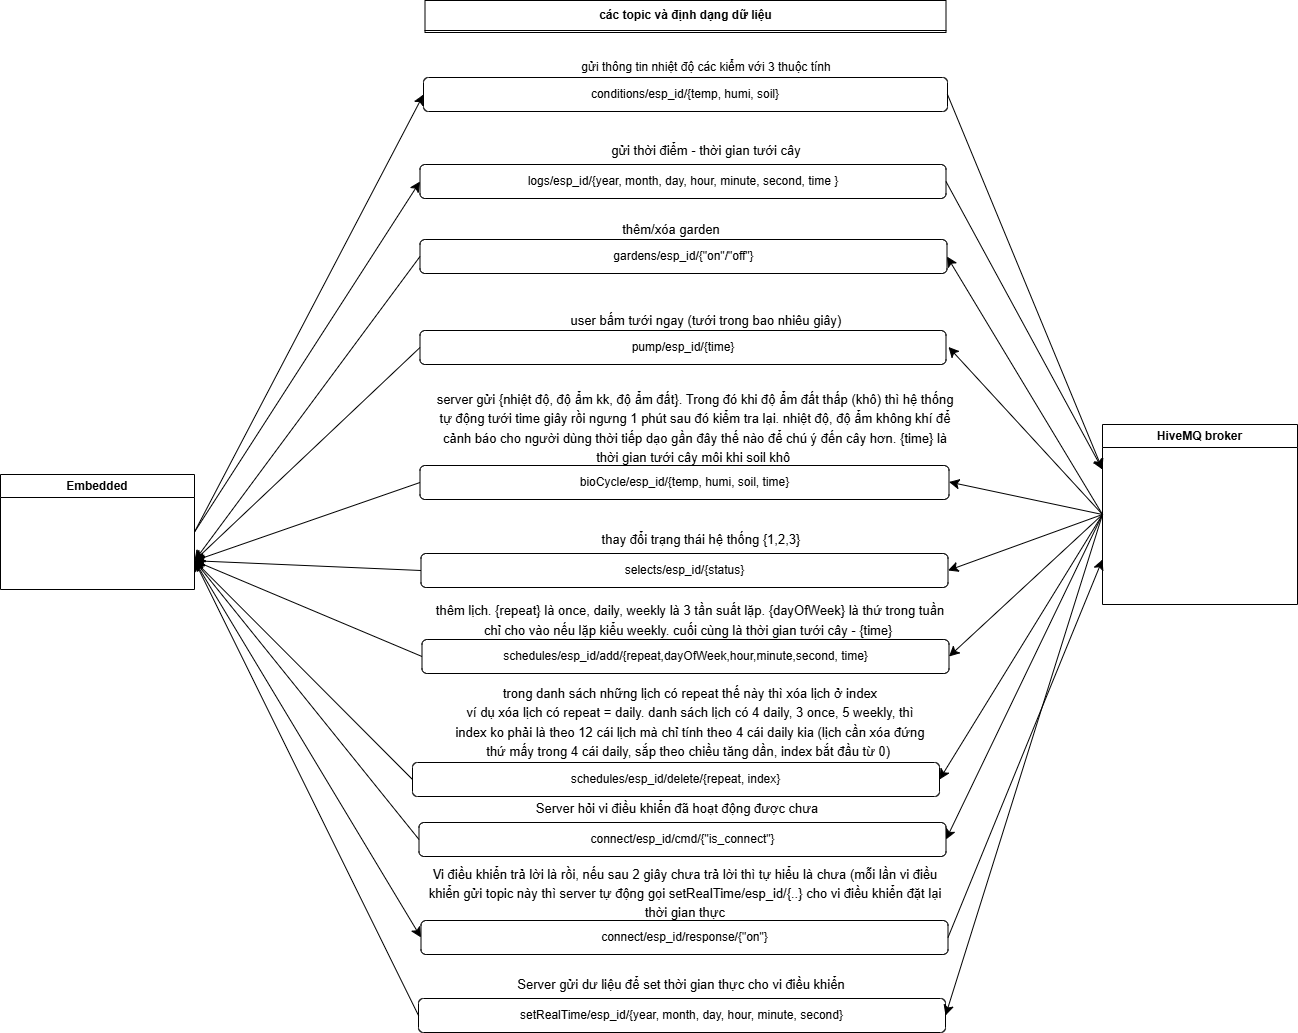

The diagram above was exported from draw.io. Its source (the exported page's mxGraphModel, read from the mxfile embedded in the PNG):
<mxGraphModel dx="1419" dy="462" grid="0" gridSize="10" guides="1" tooltips="1" connect="1" arrows="1" fold="1" page="0" pageScale="1" pageWidth="850" pageHeight="1100" math="0" shadow="0">
  <root>
    <mxCell id="0" />
    <mxCell id="1" parent="0" />
    <mxCell id="wyMCcZivdBUjCKpVn_vO-1" value="Embedded" style="swimlane;whiteSpace=wrap;html=1;" parent="1" vertex="1">
      <mxGeometry x="-431" y="647" width="194" height="115" as="geometry" />
    </mxCell>
    <mxCell id="wyMCcZivdBUjCKpVn_vO-3" value="HiveMQ broker" style="swimlane;whiteSpace=wrap;html=1;" parent="1" vertex="1">
      <mxGeometry x="671" y="597" width="195" height="180" as="geometry" />
    </mxCell>
    <mxCell id="fdNDM60HBON7vQO-Hmpe-1" value="&lt;b&gt;các topic và định dạng dữ liệu&lt;/b&gt;" style="swimlane;fontStyle=0;childLayout=stackLayout;horizontal=1;startSize=30;horizontalStack=0;resizeParent=1;resizeParentMax=0;resizeLast=0;collapsible=1;marginBottom=0;whiteSpace=wrap;html=1;" parent="1" vertex="1">
      <mxGeometry x="-6.5" y="173" width="521" height="32" as="geometry" />
    </mxCell>
    <mxCell id="fdNDM60HBON7vQO-Hmpe-17" value="conditions/esp_id/{temp, humi, soil}" style="rounded=1;whiteSpace=wrap;html=1;" parent="1" vertex="1">
      <mxGeometry x="-8" y="250" width="524" height="34" as="geometry" />
    </mxCell>
    <mxCell id="fdNDM60HBON7vQO-Hmpe-18" value="logs/esp_id/{year, month, day, hour, minute, second, time }" style="rounded=1;whiteSpace=wrap;html=1;" parent="1" vertex="1">
      <mxGeometry x="-11.5" y="337" width="526" height="34" as="geometry" />
    </mxCell>
    <mxCell id="fdNDM60HBON7vQO-Hmpe-21" value="bioCycle/esp_id/{temp, humi, soil, time}" style="rounded=1;whiteSpace=wrap;html=1;" parent="1" vertex="1">
      <mxGeometry x="-11.5" y="638" width="529" height="34" as="geometry" />
    </mxCell>
    <mxCell id="fdNDM60HBON7vQO-Hmpe-22" value="selects/esp_id/{status}" style="rounded=1;whiteSpace=wrap;html=1;" parent="1" vertex="1">
      <mxGeometry x="-10.5" y="726" width="527" height="34" as="geometry" />
    </mxCell>
    <mxCell id="fdNDM60HBON7vQO-Hmpe-23" value="schedules/esp_id/add/{repeat,dayOfWeek,hour,minute,second, time}" style="rounded=1;whiteSpace=wrap;html=1;" parent="1" vertex="1">
      <mxGeometry x="-9.5" y="812" width="527" height="34" as="geometry" />
    </mxCell>
    <mxCell id="fdNDM60HBON7vQO-Hmpe-24" value="gardens/esp_id/{&quot;on&quot;/&quot;off&quot;}" style="rounded=1;whiteSpace=wrap;html=1;" parent="1" vertex="1">
      <mxGeometry x="-11.5" y="412" width="527" height="34" as="geometry" />
    </mxCell>
    <mxCell id="fdNDM60HBON7vQO-Hmpe-20" value="pump/esp_id/{time}" style="rounded=1;whiteSpace=wrap;html=1;" parent="1" vertex="1">
      <mxGeometry x="-11.5" y="503" width="526" height="34" as="geometry" />
    </mxCell>
    <mxCell id="fdNDM60HBON7vQO-Hmpe-27" value="" style="endArrow=classic;html=1;rounded=0;fontSize=12;startSize=8;endSize=8;curved=1;entryX=0;entryY=0.5;entryDx=0;entryDy=0;exitX=1;exitY=0.5;exitDx=0;exitDy=0;" parent="1" source="wyMCcZivdBUjCKpVn_vO-1" target="fdNDM60HBON7vQO-Hmpe-17" edge="1">
      <mxGeometry width="50" height="50" relative="1" as="geometry">
        <mxPoint x="-11" y="311" as="sourcePoint" />
        <mxPoint x="158" y="190" as="targetPoint" />
      </mxGeometry>
    </mxCell>
    <mxCell id="fdNDM60HBON7vQO-Hmpe-28" value="" style="endArrow=classic;html=1;rounded=0;fontSize=12;startSize=8;endSize=8;curved=1;exitX=1;exitY=0.5;exitDx=0;exitDy=0;entryX=0;entryY=0.5;entryDx=0;entryDy=0;" parent="1" source="wyMCcZivdBUjCKpVn_vO-1" target="fdNDM60HBON7vQO-Hmpe-18" edge="1">
      <mxGeometry width="50" height="50" relative="1" as="geometry">
        <mxPoint x="68" y="414" as="sourcePoint" />
        <mxPoint x="118" y="364" as="targetPoint" />
      </mxGeometry>
    </mxCell>
    <mxCell id="fdNDM60HBON7vQO-Hmpe-29" value="" style="endArrow=classic;html=1;rounded=0;fontSize=12;startSize=8;endSize=8;curved=1;entryX=1;entryY=0.75;entryDx=0;entryDy=0;exitX=0;exitY=0.5;exitDx=0;exitDy=0;" parent="1" source="fdNDM60HBON7vQO-Hmpe-24" target="wyMCcZivdBUjCKpVn_vO-1" edge="1">
      <mxGeometry width="50" height="50" relative="1" as="geometry">
        <mxPoint x="148" y="285" as="sourcePoint" />
        <mxPoint x="-13" y="325" as="targetPoint" />
      </mxGeometry>
    </mxCell>
    <mxCell id="fdNDM60HBON7vQO-Hmpe-33" value="" style="endArrow=classic;html=1;rounded=0;fontSize=12;startSize=8;endSize=8;curved=1;entryX=1;entryY=0.75;entryDx=0;entryDy=0;exitX=0;exitY=0.5;exitDx=0;exitDy=0;" parent="1" source="fdNDM60HBON7vQO-Hmpe-20" target="wyMCcZivdBUjCKpVn_vO-1" edge="1">
      <mxGeometry width="50" height="50" relative="1" as="geometry">
        <mxPoint x="147" y="409" as="sourcePoint" />
        <mxPoint x="-14" y="367" as="targetPoint" />
      </mxGeometry>
    </mxCell>
    <mxCell id="fdNDM60HBON7vQO-Hmpe-34" value="" style="endArrow=classic;html=1;rounded=0;fontSize=12;startSize=8;endSize=8;curved=1;entryX=1;entryY=0.75;entryDx=0;entryDy=0;exitX=0;exitY=0.5;exitDx=0;exitDy=0;" parent="1" source="fdNDM60HBON7vQO-Hmpe-21" target="wyMCcZivdBUjCKpVn_vO-1" edge="1">
      <mxGeometry width="50" height="50" relative="1" as="geometry">
        <mxPoint x="147" y="499" as="sourcePoint" />
        <mxPoint x="-14" y="413" as="targetPoint" />
      </mxGeometry>
    </mxCell>
    <mxCell id="fdNDM60HBON7vQO-Hmpe-35" value="" style="endArrow=classic;html=1;rounded=0;fontSize=12;startSize=8;endSize=8;curved=1;entryX=1;entryY=0.75;entryDx=0;entryDy=0;exitX=0;exitY=0.5;exitDx=0;exitDy=0;" parent="1" source="fdNDM60HBON7vQO-Hmpe-22" target="wyMCcZivdBUjCKpVn_vO-1" edge="1">
      <mxGeometry width="50" height="50" relative="1" as="geometry">
        <mxPoint x="142" y="581" as="sourcePoint" />
        <mxPoint x="-18" y="452" as="targetPoint" />
      </mxGeometry>
    </mxCell>
    <mxCell id="fdNDM60HBON7vQO-Hmpe-36" value="" style="endArrow=classic;html=1;rounded=0;fontSize=12;startSize=8;endSize=8;curved=1;entryX=1;entryY=0.75;entryDx=0;entryDy=0;exitX=0;exitY=0.5;exitDx=0;exitDy=0;" parent="1" source="fdNDM60HBON7vQO-Hmpe-23" target="wyMCcZivdBUjCKpVn_vO-1" edge="1">
      <mxGeometry width="50" height="50" relative="1" as="geometry">
        <mxPoint x="93" y="648" as="sourcePoint" />
        <mxPoint x="-68" y="471" as="targetPoint" />
      </mxGeometry>
    </mxCell>
    <mxCell id="fdNDM60HBON7vQO-Hmpe-39" value="" style="endArrow=classic;html=1;rounded=0;fontSize=12;startSize=8;endSize=8;curved=1;exitX=1;exitY=0.5;exitDx=0;exitDy=0;entryX=0;entryY=0.25;entryDx=0;entryDy=0;" parent="1" source="fdNDM60HBON7vQO-Hmpe-17" target="wyMCcZivdBUjCKpVn_vO-3" edge="1">
      <mxGeometry width="50" height="50" relative="1" as="geometry">
        <mxPoint x="533" y="270" as="sourcePoint" />
        <mxPoint x="685" y="270" as="targetPoint" />
      </mxGeometry>
    </mxCell>
    <mxCell id="fdNDM60HBON7vQO-Hmpe-40" value="" style="endArrow=classic;html=1;rounded=0;fontSize=12;startSize=8;endSize=8;curved=1;exitX=1;exitY=0.5;exitDx=0;exitDy=0;entryX=0;entryY=0.25;entryDx=0;entryDy=0;" parent="1" source="fdNDM60HBON7vQO-Hmpe-18" target="wyMCcZivdBUjCKpVn_vO-3" edge="1">
      <mxGeometry width="50" height="50" relative="1" as="geometry">
        <mxPoint x="669.5" y="377" as="sourcePoint" />
        <mxPoint x="670" y="267" as="targetPoint" />
      </mxGeometry>
    </mxCell>
    <mxCell id="fdNDM60HBON7vQO-Hmpe-41" value="" style="endArrow=classic;html=1;rounded=0;fontSize=12;startSize=8;endSize=8;curved=1;entryX=1;entryY=0.5;entryDx=0;entryDy=0;exitX=0;exitY=0.5;exitDx=0;exitDy=0;" parent="1" source="wyMCcZivdBUjCKpVn_vO-3" target="fdNDM60HBON7vQO-Hmpe-24" edge="1">
      <mxGeometry width="50" height="50" relative="1" as="geometry">
        <mxPoint x="631" y="429" as="sourcePoint" />
        <mxPoint x="520.5" y="418.47" as="targetPoint" />
      </mxGeometry>
    </mxCell>
    <mxCell id="fdNDM60HBON7vQO-Hmpe-43" value="" style="endArrow=classic;html=1;rounded=0;fontSize=12;startSize=8;endSize=8;curved=1;entryX=1;entryY=0.5;entryDx=0;entryDy=0;exitX=0;exitY=0.5;exitDx=0;exitDy=0;" parent="1" source="wyMCcZivdBUjCKpVn_vO-3" edge="1">
      <mxGeometry width="50" height="50" relative="1" as="geometry">
        <mxPoint x="666" y="519.47" as="sourcePoint" />
        <mxPoint x="517" y="519.47" as="targetPoint" />
      </mxGeometry>
    </mxCell>
    <mxCell id="fdNDM60HBON7vQO-Hmpe-44" value="" style="endArrow=classic;html=1;rounded=0;fontSize=12;startSize=8;endSize=8;curved=1;entryX=1;entryY=0.5;entryDx=0;entryDy=0;exitX=0;exitY=0.5;exitDx=0;exitDy=0;" parent="1" source="wyMCcZivdBUjCKpVn_vO-3" edge="1">
      <mxGeometry width="50" height="50" relative="1" as="geometry">
        <mxPoint x="666.5" y="654.47" as="sourcePoint" />
        <mxPoint x="517.5" y="654.47" as="targetPoint" />
      </mxGeometry>
    </mxCell>
    <mxCell id="fdNDM60HBON7vQO-Hmpe-45" value="" style="endArrow=classic;html=1;rounded=0;fontSize=12;startSize=8;endSize=8;curved=1;entryX=1;entryY=0.5;entryDx=0;entryDy=0;exitX=0;exitY=0.5;exitDx=0;exitDy=0;" parent="1" source="wyMCcZivdBUjCKpVn_vO-3" target="fdNDM60HBON7vQO-Hmpe-22" edge="1">
      <mxGeometry width="50" height="50" relative="1" as="geometry">
        <mxPoint x="691" y="747" as="sourcePoint" />
        <mxPoint x="542" y="747" as="targetPoint" />
      </mxGeometry>
    </mxCell>
    <mxCell id="fdNDM60HBON7vQO-Hmpe-46" value="" style="endArrow=classic;html=1;rounded=0;fontSize=12;startSize=8;endSize=8;curved=1;exitX=0;exitY=0.5;exitDx=0;exitDy=0;entryX=1;entryY=0.5;entryDx=0;entryDy=0;" parent="1" source="wyMCcZivdBUjCKpVn_vO-3" target="fdNDM60HBON7vQO-Hmpe-23" edge="1">
      <mxGeometry width="50" height="50" relative="1" as="geometry">
        <mxPoint x="681" y="826" as="sourcePoint" />
        <mxPoint x="532" y="826" as="targetPoint" />
      </mxGeometry>
    </mxCell>
    <mxCell id="yyNCWeEz3qyGR5Z5a5O3-3" value="schedules/esp_id/delete/{repeat, index}" style="rounded=1;whiteSpace=wrap;html=1;" parent="1" vertex="1">
      <mxGeometry x="-19" y="935" width="527" height="34" as="geometry" />
    </mxCell>
    <mxCell id="yyNCWeEz3qyGR5Z5a5O3-4" value="connect/esp_id/cmd/{&quot;is_connect&quot;}" style="rounded=1;whiteSpace=wrap;html=1;" parent="1" vertex="1">
      <mxGeometry x="-12.5" y="995" width="527" height="34" as="geometry" />
    </mxCell>
    <mxCell id="yyNCWeEz3qyGR5Z5a5O3-5" value="connect/esp_id/response/{&quot;on&quot;}" style="rounded=1;whiteSpace=wrap;html=1;" parent="1" vertex="1">
      <mxGeometry x="-10.5" y="1093" width="527" height="34" as="geometry" />
    </mxCell>
    <mxCell id="yyNCWeEz3qyGR5Z5a5O3-6" value="" style="endArrow=classic;html=1;rounded=0;fontSize=12;startSize=8;endSize=8;curved=1;entryX=0;entryY=0.5;entryDx=0;entryDy=0;exitX=1;exitY=0.75;exitDx=0;exitDy=0;" parent="1" source="wyMCcZivdBUjCKpVn_vO-1" target="yyNCWeEz3qyGR5Z5a5O3-5" edge="1">
      <mxGeometry width="50" height="50" relative="1" as="geometry">
        <mxPoint x="-166" y="343" as="sourcePoint" />
        <mxPoint x="101" y="291" as="targetPoint" />
      </mxGeometry>
    </mxCell>
    <mxCell id="yyNCWeEz3qyGR5Z5a5O3-7" value="" style="endArrow=classic;html=1;rounded=0;fontSize=12;startSize=8;endSize=8;curved=1;entryX=1;entryY=0.75;entryDx=0;entryDy=0;exitX=0;exitY=0.5;exitDx=0;exitDy=0;" parent="1" source="yyNCWeEz3qyGR5Z5a5O3-3" target="wyMCcZivdBUjCKpVn_vO-1" edge="1">
      <mxGeometry width="50" height="50" relative="1" as="geometry">
        <mxPoint x="146" y="607" as="sourcePoint" />
        <mxPoint x="-42" y="549" as="targetPoint" />
      </mxGeometry>
    </mxCell>
    <mxCell id="yyNCWeEz3qyGR5Z5a5O3-8" value="" style="endArrow=classic;html=1;rounded=0;fontSize=12;startSize=8;endSize=8;curved=1;entryX=1;entryY=0.75;entryDx=0;entryDy=0;exitX=0;exitY=0.5;exitDx=0;exitDy=0;" parent="1" source="yyNCWeEz3qyGR5Z5a5O3-4" target="wyMCcZivdBUjCKpVn_vO-1" edge="1">
      <mxGeometry width="50" height="50" relative="1" as="geometry">
        <mxPoint x="178" y="740" as="sourcePoint" />
        <mxPoint x="-10" y="622" as="targetPoint" />
      </mxGeometry>
    </mxCell>
    <mxCell id="yyNCWeEz3qyGR5Z5a5O3-9" value="" style="endArrow=classic;html=1;rounded=0;fontSize=12;startSize=8;endSize=8;curved=1;entryX=1;entryY=0.5;entryDx=0;entryDy=0;exitX=0;exitY=0.5;exitDx=0;exitDy=0;" parent="1" source="wyMCcZivdBUjCKpVn_vO-3" target="yyNCWeEz3qyGR5Z5a5O3-3" edge="1">
      <mxGeometry width="50" height="50" relative="1" as="geometry">
        <mxPoint x="666.5" y="933.41" as="sourcePoint" />
        <mxPoint x="517.5" y="933.41" as="targetPoint" />
      </mxGeometry>
    </mxCell>
    <mxCell id="yyNCWeEz3qyGR5Z5a5O3-10" value="" style="endArrow=classic;html=1;rounded=0;fontSize=12;startSize=8;endSize=8;curved=1;entryX=1;entryY=0.5;entryDx=0;entryDy=0;exitX=0;exitY=0.5;exitDx=0;exitDy=0;" parent="1" source="wyMCcZivdBUjCKpVn_vO-3" target="yyNCWeEz3qyGR5Z5a5O3-4" edge="1">
      <mxGeometry width="50" height="50" relative="1" as="geometry">
        <mxPoint x="664.5" y="993.41" as="sourcePoint" />
        <mxPoint x="515.5" y="993.41" as="targetPoint" />
      </mxGeometry>
    </mxCell>
    <mxCell id="yyNCWeEz3qyGR5Z5a5O3-11" value="" style="endArrow=classic;html=1;rounded=0;fontSize=12;startSize=8;endSize=8;curved=1;exitX=1;exitY=0.5;exitDx=0;exitDy=0;entryX=0;entryY=0.75;entryDx=0;entryDy=0;" parent="1" source="yyNCWeEz3qyGR5Z5a5O3-5" target="wyMCcZivdBUjCKpVn_vO-3" edge="1">
      <mxGeometry width="50" height="50" relative="1" as="geometry">
        <mxPoint x="517.5" y="1058" as="sourcePoint" />
        <mxPoint x="666.5" y="1056" as="targetPoint" />
      </mxGeometry>
    </mxCell>
    <mxCell id="yyNCWeEz3qyGR5Z5a5O3-12" value="setRealTime/esp_id/{year, month, day, hour, minute, second}" style="rounded=1;whiteSpace=wrap;html=1;" parent="1" vertex="1">
      <mxGeometry x="-13" y="1171" width="527" height="34" as="geometry" />
    </mxCell>
    <mxCell id="yyNCWeEz3qyGR5Z5a5O3-13" value="" style="endArrow=classic;html=1;rounded=0;fontSize=12;startSize=8;endSize=8;curved=1;exitX=0;exitY=0.5;exitDx=0;exitDy=0;entryX=1;entryY=0.75;entryDx=0;entryDy=0;" parent="1" source="yyNCWeEz3qyGR5Z5a5O3-12" target="wyMCcZivdBUjCKpVn_vO-1" edge="1">
      <mxGeometry width="50" height="50" relative="1" as="geometry">
        <mxPoint x="131" y="809" as="sourcePoint" />
        <mxPoint x="-194" y="1193" as="targetPoint" />
      </mxGeometry>
    </mxCell>
    <mxCell id="yyNCWeEz3qyGR5Z5a5O3-14" value="" style="endArrow=classic;html=1;rounded=0;fontSize=12;startSize=8;endSize=8;curved=1;entryX=1;entryY=0.5;entryDx=0;entryDy=0;exitX=0;exitY=0.5;exitDx=0;exitDy=0;" parent="1" source="wyMCcZivdBUjCKpVn_vO-3" target="yyNCWeEz3qyGR5Z5a5O3-12" edge="1">
      <mxGeometry width="50" height="50" relative="1" as="geometry">
        <mxPoint x="666.5" y="1116.4099999999999" as="sourcePoint" />
        <mxPoint x="517.5" y="1116.4099999999999" as="targetPoint" />
      </mxGeometry>
    </mxCell>
    <mxCell id="V3lIrGFo44smFuARNnwp-1" value="&lt;font style=&quot;font-size: 12px;&quot;&gt;gửi thông tin nhiệt độ các kiểm với 3 thuộc tính&lt;/font&gt;" style="text;html=1;whiteSpace=wrap;strokeColor=none;fillColor=none;align=center;verticalAlign=middle;rounded=0;fontSize=16;" parent="1" vertex="1">
      <mxGeometry x="101" y="223" width="348" height="30" as="geometry" />
    </mxCell>
    <mxCell id="V3lIrGFo44smFuARNnwp-2" value="&lt;font style=&quot;font-size: 13px;&quot;&gt;gửi thời điểm - thời gian tưới cây&lt;/font&gt;" style="text;html=1;whiteSpace=wrap;strokeColor=none;fillColor=none;align=center;verticalAlign=middle;rounded=0;fontSize=16;" parent="1" vertex="1">
      <mxGeometry x="148" y="307" width="254" height="30" as="geometry" />
    </mxCell>
    <mxCell id="V3lIrGFo44smFuARNnwp-3" value="&lt;font style=&quot;font-size: 13px;&quot;&gt;thêm/xóa garden&lt;/font&gt;" style="text;html=1;whiteSpace=wrap;strokeColor=none;fillColor=none;align=center;verticalAlign=middle;rounded=0;fontSize=16;" parent="1" vertex="1">
      <mxGeometry x="113" y="386" width="254" height="30" as="geometry" />
    </mxCell>
    <mxCell id="V3lIrGFo44smFuARNnwp-4" value="&lt;font style=&quot;font-size: 13px;&quot;&gt;user bấm tưới ngay (tưới trong bao nhiêu giây)&lt;/font&gt;" style="text;html=1;whiteSpace=wrap;strokeColor=none;fillColor=none;align=center;verticalAlign=middle;rounded=0;fontSize=16;" parent="1" vertex="1">
      <mxGeometry x="82" y="476.5" width="386" height="30" as="geometry" />
    </mxCell>
    <mxCell id="V3lIrGFo44smFuARNnwp-5" value="&lt;font style=&quot;font-size: 13px;&quot;&gt;server gửi {nhiệt độ, độ ẩm kk, độ ẩm đất}. Trong đó khi độ ẩm đất thấp (khô) thì hệ thống tự động tưới time giây rồi ngưng 1 phút sau đó kiểm tra lại. nhiệt độ, độ ẩm không khí để cảnh báo cho người dùng thời tiếp dạo gần đây thế nào để chú ý đến cây hơn. {time} là thời gian tưới cây môi khi soil khô&amp;nbsp;&lt;/font&gt;" style="text;html=1;whiteSpace=wrap;strokeColor=none;fillColor=none;align=center;verticalAlign=middle;rounded=0;fontSize=16;" parent="1" vertex="1">
      <mxGeometry y="585" width="528" height="30" as="geometry" />
    </mxCell>
    <mxCell id="V3lIrGFo44smFuARNnwp-6" value="&lt;font style=&quot;font-size: 13px;&quot;&gt;thay đổi trạng thái hệ thống {1,2,3}&lt;/font&gt;" style="text;html=1;whiteSpace=wrap;strokeColor=none;fillColor=none;align=center;verticalAlign=middle;rounded=0;fontSize=16;" parent="1" vertex="1">
      <mxGeometry x="127" y="696" width="286" height="30" as="geometry" />
    </mxCell>
    <mxCell id="V3lIrGFo44smFuARNnwp-7" value="&lt;font style=&quot;font-size: 13px;&quot;&gt;thêm lịch. {repeat} là once, daily, weekly là 3 tần suất lặp. {dayOfWeek} là thứ trong tuần chỉ cho vào nếu lặp kiểu weekly. cuối cùng là thời gian tưới cây - {time}&amp;nbsp;&lt;/font&gt;" style="text;html=1;whiteSpace=wrap;strokeColor=none;fillColor=none;align=center;verticalAlign=middle;rounded=0;fontSize=16;" parent="1" vertex="1">
      <mxGeometry x="-6.5" y="777" width="530" height="30" as="geometry" />
    </mxCell>
    <mxCell id="V3lIrGFo44smFuARNnwp-8" value="&lt;span style=&quot;font-size: 13px;&quot;&gt;trong danh sách những lịch có repeat thế này thì xóa lịch ở index&lt;/span&gt;&lt;div&gt;&lt;span style=&quot;font-size: 13px;&quot;&gt;ví dụ xóa lịch có repeat = daily. danh sách lịch có 4 daily, 3 once, 5 weekly, thì index ko phải là theo 12 cái lịch mà chỉ tính theo 4 cái daily kia (lịch cần xóa đứng thứ mấy trong 4 cái daily, sắp theo chiều tăng dần, index bắt đầu từ 0)&amp;nbsp;&lt;/span&gt;&lt;/div&gt;" style="text;html=1;whiteSpace=wrap;strokeColor=none;fillColor=none;align=center;verticalAlign=middle;rounded=0;fontSize=16;" parent="1" vertex="1">
      <mxGeometry x="21.5" y="887" width="474" height="13" as="geometry" />
    </mxCell>
    <mxCell id="V3lIrGFo44smFuARNnwp-9" value="&lt;font style=&quot;font-size: 13px;&quot;&gt;Server hỏi vi điều khiển đã hoạt động được chưa&lt;/font&gt;" style="text;html=1;whiteSpace=wrap;strokeColor=none;fillColor=none;align=center;verticalAlign=middle;rounded=0;fontSize=16;" parent="1" vertex="1">
      <mxGeometry x="-19" y="965" width="530" height="30" as="geometry" />
    </mxCell>
    <mxCell id="V3lIrGFo44smFuARNnwp-10" value="&lt;font style=&quot;font-size: 13px;&quot;&gt;Vi điều khiển trả lời là rồi, nếu sau 2 giây chưa trả lời thì tự hiểu là chưa (mỗi lần vi điều khiển gửi topic này thì server tự động gọi setRealTime/esp_id/{..} cho vi điều khiển đặt lại thời gian thực&lt;/font&gt;" style="text;html=1;whiteSpace=wrap;strokeColor=none;fillColor=none;align=center;verticalAlign=middle;rounded=0;fontSize=16;" parent="1" vertex="1">
      <mxGeometry x="-11.5" y="1050" width="530" height="30" as="geometry" />
    </mxCell>
    <mxCell id="V3lIrGFo44smFuARNnwp-12" value="&lt;span style=&quot;font-size: 13px;&quot;&gt;Server gửi dư liệu để set thời gian thực cho vi điều khiển&lt;/span&gt;" style="text;html=1;whiteSpace=wrap;strokeColor=none;fillColor=none;align=center;verticalAlign=middle;rounded=0;fontSize=16;" parent="1" vertex="1">
      <mxGeometry x="-15.5" y="1141" width="530" height="30" as="geometry" />
    </mxCell>
  </root>
</mxGraphModel>